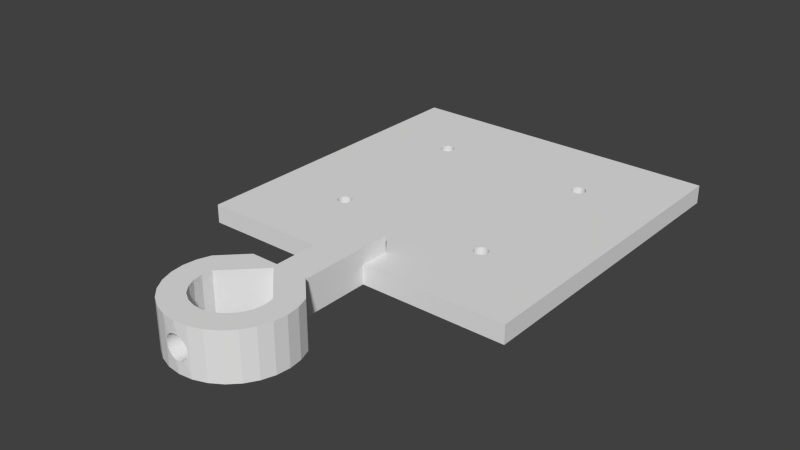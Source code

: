 # Source: instrument-mount.blend  (saved by Blender 2.76.0; exported with 4.5.12 LTS)
import bpy
from mathutils import Matrix  # noqa: F401  (used for matrix-valued properties, if any)

bpy.ops.wm.read_factory_settings(use_empty=True)
scene = bpy.context.scene
scene.name = 'Scene'

# ---- collections
col_collection_1 = bpy.data.collections.new('Collection 1'); scene.collection.children.link(col_collection_1)

# ---- world
world_world = bpy.data.worlds.new('World'); scene.world = world_world
world_world.color = (0.05088, 0.05088, 0.05088)
world_world.use_sun_shadow = False
world_world.sun_shadow_jitter_overblur = 0.0
world_world.cycles.sampling_method = 'MANUAL'
world_world.cycles.sample_map_resolution = 256

# ---- meshes
me_cube = bpy.data.meshes.new('Cube')
me_cube.from_pydata([(-1.0, 1.143, 2.0), (-1.0, 3.143, 2.0), (-1.0, 3.143, 0.0), (-1.0, 1.143, 0.0), (-0.1071, 1.143, 2.0), (-0.1071, 1.143, 0.0), (-0.1071, 1.326, 2.0), (-0.4857, 1.614, 2.0), (-0.4941, 1.615, 2.0), (-0.5021, 1.618, 2.0), (-0.5095, 1.622, 2.0), (-0.516, 1.627, 2.0), (-0.5213, 1.633, 2.0), (-0.5253, 1.641, 2.0), (-0.5277, 1.649, 2.0), (-0.5286, 1.657, 2.0), (-0.5277, 1.666, 2.0), (-0.5253, 1.674, 2.0), (-0.5213, 1.681, 2.0), (-0.516, 1.687, 2.0), (-0.5095, 1.693, 2.0), (-0.5021, 1.697, 2.0), (-0.4941, 1.699, 2.0), (-0.4857, 1.7, 2.0), (-0.4774, 1.699, 2.0), (1.0, 3.143, 2.0), (1.0, 3.143, 0.0), (-0.5286, 2.629, 0.0), (-0.5277, 2.62, 0.0), (-0.5253, 2.612, 0.0), (-0.5213, 2.605, 0.0), (-0.516, 2.598, 0.0), (-0.5095, 2.593, 0.0), (-0.5021, 2.589, 0.0), (-0.4941, 2.587, 0.0), (-0.4857, 2.586, 0.0), (-0.4774, 2.587, 0.0), (-0.4619, 1.693, 0.0), (-0.4693, 1.697, 0.0), (-0.4774, 1.699, 0.0), (-0.4857, 1.7, 0.0), (-0.4941, 1.699, 0.0), (-0.5021, 1.697, 0.0), (-0.5095, 1.693, 0.0), (-0.516, 1.687, 0.0), (-0.5213, 1.681, 0.0), (-0.5253, 1.674, 0.0), (-0.5277, 1.666, 0.0), (-0.5286, 1.657, 0.0), (-0.1071, 0.7271, 0.0), (-0.1071, 0.7271, 3.75), (-0.1071, 1.326, 3.75), (-0.5277, 1.649, 0.0), (-0.5253, 1.641, 0.0), (-0.5213, 1.633, 0.0), (-0.516, 1.627, 0.0), (-0.5095, 1.622, 0.0), (-0.5021, 1.618, 0.0), (-0.4941, 1.615, 0.0), (-0.4857, 1.614, 0.0), (-0.4774, 1.615, 0.0), (-0.4693, 1.618, 0.0), (-0.4619, 1.622, 0.0), (-0.4554, 1.627, 0.0), (-0.4501, 1.633, 0.0), (-0.4461, 1.641, 0.0), (-0.4437, 1.649, 0.0), (-0.4429, 1.657, 0.0), (-0.4437, 1.666, 0.0), (-0.4461, 1.674, 0.0), (-0.4501, 1.681, 0.0), (-0.4554, 1.687, 0.0), (-0.4693, 2.589, 0.0), (-0.4619, 2.593, 0.0), (-0.4554, 2.598, 0.0), (-0.4501, 2.605, 0.0), (0.4857, 2.671, 0.0), (0.4774, 2.671, 0.0), (0.4693, 2.668, 0.0), (0.4619, 2.664, 0.0), (0.4554, 2.659, 0.0), (0.4501, 2.652, 0.0), (0.4461, 2.645, 0.0), (0.4437, 2.637, 0.0), (0.4429, 2.629, 0.0), (0.1071, 1.326, 0.0), (-0.1071, 1.326, 0.0), (-0.4693, 1.697, 2.0), (-0.4619, 1.693, 2.0), (-0.4554, 1.687, 2.0), (-0.4501, 1.681, 2.0), (-0.4461, 1.674, 2.0), (-0.4437, 1.666, 2.0), (-0.4429, 1.657, 2.0), (-0.4437, 1.649, 2.0), (-0.4461, 1.641, 2.0), (-0.4501, 1.633, 2.0), (-0.4554, 1.627, 2.0), (-0.4619, 1.622, 2.0), (-0.4693, 1.618, 2.0), (-0.4774, 1.615, 2.0), (-0.4857, 2.586, 2.0), (-0.4941, 2.587, 2.0), (-0.5021, 2.589, 2.0), (-0.5095, 2.593, 2.0), (-0.516, 2.598, 2.0), (-0.5213, 2.605, 2.0), (-0.5253, 2.612, 2.0), (-0.5277, 2.62, 2.0), (-0.5286, 2.629, 2.0), (-0.5277, 2.637, 2.0), (-0.5253, 2.645, 2.0), (-0.5213, 2.652, 2.0), (-0.516, 2.659, 2.0), (-0.5095, 2.664, 2.0), (-0.5021, 2.668, 2.0), (-0.4941, 2.671, 2.0), (-0.4857, 2.671, 2.0), (-0.4774, 2.671, 2.0), (0.4693, 2.589, 2.0), (0.4619, 2.593, 2.0), (0.4554, 2.598, 2.0), (0.4501, 2.605, 2.0), (0.4461, 2.612, 2.0), (0.4437, 2.62, 2.0), (0.4429, 2.629, 2.0), (0.4437, 2.637, 2.0), (0.4461, 2.645, 2.0), (0.4501, 2.652, 2.0), (0.4554, 2.659, 2.0), (0.4619, 2.664, 2.0), (0.4693, 2.668, 2.0), (0.4774, 2.671, 2.0), (1.0, 1.143, 2.0), (1.0, 1.143, 0.0), (0.5277, 2.637, 0.0), (0.5253, 2.645, 0.0), (0.5213, 2.652, 0.0), (0.516, 2.659, 0.0), (0.5095, 2.664, 0.0), (0.5021, 2.668, 0.0), (0.4941, 2.671, 0.0), (-0.4461, 2.612, 0.0), (-0.4437, 2.62, 0.0), (-0.4429, 2.629, 0.0), (-0.4437, 2.637, 0.0), (-0.4461, 2.645, 0.0), (-0.4501, 2.652, 0.0), (-0.4554, 2.659, 0.0), (-0.4619, 2.664, 0.0), (-0.4693, 2.668, 0.0), (-0.4774, 2.671, 0.0), (-0.4857, 2.671, 0.0), (-0.4941, 2.671, 0.0), (-0.5021, 2.668, 0.0), (-0.5095, 2.664, 0.0), (-0.516, 2.659, 0.0), (-0.5213, 2.652, 0.0), (-0.5253, 2.645, 0.0), (-0.5277, 2.637, 0.0), (-0.4774, 2.587, 2.0), (0.1071, 1.143, 0.0), (0.1071, 0.7271, 0.0), (-0.3214, 0.5128, 0.0), (-0.1786, 0.6557, 5.0), (0.1071, 0.7271, 3.75), (0.1071, 1.326, 3.75), (0.1071, 1.326, 2.0), (-0.4693, 2.589, 2.0), (-0.4619, 2.593, 2.0), (-0.4554, 2.598, 2.0), (-0.4501, 2.605, 2.0), (0.4857, 2.671, 2.0), (0.4619, 1.693, 0.0), (0.4554, 1.687, 0.0), (0.4501, 1.681, 0.0), (0.4461, 1.674, 0.0), (0.4437, 1.666, 0.0), (0.4429, 1.657, 0.0), (0.4437, 2.62, 0.0), (0.4461, 2.612, 0.0), (0.4501, 2.605, 0.0), (0.4554, 2.598, 0.0), (0.4619, 2.593, 0.0), (0.4693, 2.589, 0.0), (0.4774, 2.587, 0.0), (0.4857, 2.586, 0.0), (0.5213, 1.681, 0.0), (0.516, 1.687, 0.0), (0.5095, 1.693, 0.0), (0.5021, 1.697, 0.0), (0.4941, 1.699, 0.0), (0.4857, 1.7, 0.0), (0.4774, 1.699, 0.0), (0.4693, 1.697, 0.0), (0.4857, 1.614, 0.0), (0.4941, 1.615, 0.0), (0.5021, 1.618, 0.0), (0.5095, 1.622, 0.0), (0.516, 1.627, 0.0), (0.5213, 1.633, 0.0), (0.5253, 1.641, 0.0), (0.5277, 1.649, 0.0), (0.5286, 1.657, 0.0), (0.5277, 1.666, 0.0), (0.5253, 1.674, 0.0), (0.4941, 2.587, 0.0), (0.5021, 2.589, 0.0), (0.5095, 2.593, 0.0), (0.516, 2.598, 0.0), (0.5213, 2.605, 0.0), (0.5253, 2.612, 0.0), (0.5277, 2.62, 0.0), (0.5286, 2.629, 0.0), (0.4437, 1.649, 0.0), (0.4461, 1.641, 0.0), (0.4501, 1.633, 0.0), (0.4554, 1.627, 0.0), (0.4619, 1.622, 0.0), (0.4693, 1.618, 0.0), (0.4774, 1.615, 0.0), (0.4857, 2.586, 2.0), (0.4774, 2.587, 2.0), (-0.4693, 2.668, 2.0), (-0.4619, 2.664, 2.0), (-0.4554, 2.659, 2.0), (-0.4501, 2.652, 2.0), (-0.4461, 2.645, 2.0), (-0.4437, 2.637, 2.0), (-0.4429, 2.629, 2.0), (-0.4437, 2.62, 2.0), (-0.4461, 2.612, 2.0), (0.4857, 1.614, 2.0), (0.1071, 1.143, 2.0), (0.4941, 2.671, 2.0), (0.5021, 2.668, 2.0), (0.5095, 2.664, 2.0), (0.516, 2.659, 2.0), (0.5213, 2.652, 2.0), (0.5253, 2.645, 2.0), (0.5277, 2.637, 2.0), (0.5286, 2.629, 2.0), (0.5277, 2.62, 2.0), (0.5253, 2.612, 2.0), (0.4774, 1.699, 2.0), (0.4857, 1.7, 2.0), (0.4941, 1.699, 2.0), (0.5021, 1.697, 2.0), (0.5095, 1.693, 2.0), (0.516, 1.687, 2.0), (0.5213, 1.681, 2.0), (0.5253, 1.674, 2.0), (0.5277, 1.666, 2.0), (0.5286, 1.657, 2.0), (0.5277, 1.649, 2.0), (0.5253, 1.641, 2.0), (0.5213, 1.633, 2.0), (0.516, 1.627, 2.0), (0.5095, 1.622, 2.0), (0.5021, 1.618, 2.0), (0.4941, 1.615, 2.0), (0.4774, 1.615, 2.0), (0.4693, 1.618, 2.0), (0.4619, 1.622, 2.0), (0.4554, 1.627, 2.0), (0.4501, 1.633, 2.0), (0.4461, 1.641, 2.0), (0.4437, 1.649, 2.0), (0.4429, 1.657, 2.0), (0.4437, 1.666, 2.0), (0.4461, 1.674, 2.0), (0.4501, 1.681, 2.0), (0.4554, 1.687, 2.0), (0.4619, 1.693, 2.0), (0.4693, 1.697, 2.0), (0.5213, 2.605, 2.0), (0.516, 2.598, 2.0), (0.5095, 2.593, 2.0), (0.5021, 2.589, 2.0), (0.4941, 2.587, 2.0), (0.0, 0.62, 0.0), (0.1786, 0.6557, 5.0), (-0.2068, 0.4131, 0.0), (-0.3214, 0.5128, 5.0), (0.3214, 0.5128, 0.0), (0.2068, 0.4131, 0.0), (0.0, 0.62, 5.0), (-0.2068, 0.4131, 5.0), (-0.348, 0.4373, 0.0), (-0.348, 0.4373, 5.0), (0.3214, 0.5128, 5.0), (0.348, 0.4373, 0.0), (0.2068, 0.4131, 5.0), (-0.2143, 0.3533, 0.0), (-0.2143, 0.3533, 5.0), (-0.3571, 0.3578, 0.0), (-0.3571, 0.3578, 5.0), (0.348, 0.4373, 5.0), (0.2143, 0.3533, 0.0), (0.3571, 0.3578, 0.0), (0.2143, 0.3533, 5.0), (-0.2047, 0.2937, 0.0), (-0.2047, 0.2937, 5.0), (-0.3483, 0.2782, 0.0), (-0.3483, 0.2782, 5.0), (0.3571, 0.3578, 5.0), (0.3483, 0.2782, 0.0), (0.2047, 0.2937, 0.0), (0.2047, 0.2937, 5.0), (-0.1789, 0.2392, 0.0), (-0.1789, 0.2392, 5.0), (-0.322, 0.2026, 0.0), (-0.322, 0.2026, 5.0), (0.3483, 0.2782, 5.0), (0.322, 0.2026, 0.0), (0.1789, 0.2392, 0.0), (0.1789, 0.2392, 5.0), (-0.139, 0.1941, 0.0), (-0.139, 0.1941, 5.0), (-0.2794, 0.1347, 0.0), (-0.2794, 0.1347, 5.0), (0.322, 0.2026, 5.0), (0.2794, 0.1347, 0.0), (0.139, 0.1941, 0.0), (0.139, 0.1941, 5.0), (-0.08806, 0.1618, 0.0), (-0.08806, 0.1618, 5.0), (-0.2229, 0.07808, 0.0), (-0.2229, 0.07808, 5.0), (0.2794, 0.1347, 5.0), (0.2229, 0.07808, 0.0), (0.08806, 0.1618, 0.0), (0.08806, 0.1618, 5.0), (0.2229, 0.07808, 5.0), (-0.07143, 0.1551, 2.5), (-0.1551, 0.03544, 0.0), (-0.1551, 0.03544, 5.0), (0.1551, 0.03544, 0.0), (0.07143, 0.1551, 2.5), (0.1551, 0.03544, 5.0), (-0.07055, 0.1548, 2.695), (-0.07054, 0.1548, 2.304), (-0.03015, 0.145, 0.0), (-0.07956, 0.008974, 0.0), (-0.07956, 0.008974, 5.0), (-0.03015, 0.145, 5.0), (0.07956, 0.008974, 0.0), (0.03015, 0.145, 0.0), (0.07055, 0.1548, 2.695), (0.07054, 0.1548, 2.303), (0.03015, 0.145, 5.0), (0.07956, 0.008974, 5.0), (-0.06793, 0.1539, 2.886), (-0.07055, 0.007038, 2.695), (-0.07143, 0.007216, 2.5), (-0.06793, 0.1539, 2.114), (-0.07054, 0.007036, 2.304), (-0.03015, 0.145, 1.367), (0.0, 0.0, 0.0), (-0.03015, 0.145, 3.633), (0.0, 0.0, 5.0), (0.03015, 0.145, 1.367), (0.07143, 0.007216, 2.5), (0.07056, 0.007039, 2.695), (0.06793, 0.1539, 2.886), (0.06793, 0.1539, 2.114), (0.07054, 0.007036, 2.304), (0.03015, 0.145, 3.633), (-0.06365, 0.1525, 3.067), (-0.06793, 0.00652, 2.886), (-0.06362, 0.1525, 1.932), (-0.06793, 0.00652, 2.114), (-0.04198, 0.147, 1.489), (-0.02207, 0.144, 1.311), (-0.02207, 0.0006828, 1.311), (-0.04198, 0.147, 3.511), (-0.02187, 0.1442, 3.677), (0.0, 0.1429, 3.75), (-0.0324, 0.001474, 3.614), (0.04198, 0.147, 1.489), (0.02187, 0.1442, 1.323), (0.0, 0.1429, 1.25), (0.03244, 0.001476, 1.386), (0.06793, 0.00652, 2.886), (0.06365, 0.1525, 3.067), (0.06362, 0.1525, 1.932), (0.06793, 0.00652, 2.114), (0.04198, 0.147, 3.511), (0.02207, 0.144, 3.689), (0.02207, 0.0006828, 3.689), (-0.05779, 0.1508, 3.235), (-0.05779, 0.1508, 1.765), (-0.04198, 0.002476, 1.489), (-0.01119, 0.1431, 1.265), (-0.0324, 0.001473, 1.386), (-0.01114, 0.0001743, 1.265), (-0.04198, 0.002476, 3.511), (-0.01119, 0.1431, 3.735), (0.0112, 0.1431, 3.735), (-0.02207, 0.0006828, 3.689), (0.05779, 0.1508, 1.765), (0.04198, 0.002476, 1.489), (0.01117, 0.1431, 1.265), (0.02207, 0.0006828, 1.311), (0.05779, 0.1508, 3.235), (0.04198, 0.002476, 3.511), (0.03246, 0.001478, 3.614), (0.01119, 0.0001752, 3.735), (-0.06364, 0.005716, 3.068), (-0.06362, 0.005713, 1.932), (-0.05779, 0.004706, 1.765), (0.0, 0.0, 1.25), (-0.05779, 0.004706, 3.235), (0.0, 0.0, 3.75), (-0.01117, 0.0001748, 3.735), (0.05779, 0.004706, 1.765), (0.01121, 0.0001767, 1.265), (0.06366, 0.005719, 3.067), (0.06363, 0.005713, 1.932), (0.05779, 0.004706, 3.235)], [], [(216, 215, 266, 265), (0, 1, 2, 3), (0, 15, 16), (4, 0, 3, 5), (183, 184, 194, 173), (233, 167, 166, 165), (66, 67, 86), (102, 103, 24), (1, 25, 26, 2), (59, 58, 8, 7), (196, 195, 232, 260), (195, 220, 261, 232), (56, 55, 11, 10), (55, 54, 12, 11), (54, 53, 13, 12), (53, 52, 14, 13), (52, 48, 15, 14), (48, 47, 16, 15), (47, 46, 17, 16), (46, 45, 18, 17), (45, 44, 19, 18), (44, 43, 20, 19), (43, 42, 21, 20), (42, 41, 22, 21), (41, 40, 23, 22), (40, 39, 24, 23), (26, 76, 150), (25, 133, 134, 26), (28, 27, 109, 108), (29, 28, 108, 107), (30, 29, 107, 106), (31, 30, 106, 105), (32, 31, 105, 104), (33, 32, 104, 103), (34, 33, 103, 102), (35, 34, 102, 101), (36, 35, 101, 160), (38, 37, 88, 87), (39, 38, 87, 24), (50, 49, 163), (161, 162, 49, 5), (50, 165, 166, 51), (6, 51, 166, 167), (60, 59, 7, 100), (61, 60, 100, 99), (62, 61, 99, 98), (63, 62, 98, 97), (70, 69, 91, 90), (64, 63, 97, 96), (66, 65, 95, 94), (67, 66, 94, 93), (68, 67, 93, 92), (77, 76, 172, 132), (69, 68, 92, 91), (71, 70, 90, 89), (37, 71, 89, 88), (72, 36, 160, 168), (73, 72, 168, 169), (74, 73, 169, 170), (151, 150, 223, 118), (65, 64, 96, 95), (75, 74, 170, 171), (79, 78, 131, 130), (80, 79, 130, 129), (81, 80, 129, 128), (82, 81, 128, 127), (83, 82, 127, 126), (43, 44, 31, 32), (200, 201, 134), (84, 83, 126, 125), (184, 185, 193, 194), (161, 5, 86, 85), (27, 159, 110, 109), (159, 158, 111, 110), (158, 157, 112, 111), (157, 156, 113, 112), (156, 155, 114, 113), (155, 154, 115, 114), (78, 77, 132, 131), (154, 153, 116, 115), (152, 151, 118, 117), (184, 183, 120, 119), (183, 182, 121, 120), (182, 181, 122, 121), (181, 180, 123, 122), (180, 179, 124, 123), (25, 243, 251), (271, 221, 167), (179, 84, 125, 124), (133, 233, 161, 134), (136, 135, 240, 239), (137, 136, 239, 238), (138, 137, 238, 237), (139, 138, 237, 236), (363, 348, 338, 362), (140, 139, 236, 235), (76, 141, 234, 172), (142, 75, 171, 231), (143, 142, 231, 230), (144, 143, 230, 229), (145, 144, 229, 228), (146, 145, 228, 227), (147, 146, 227, 226), (141, 140, 235, 234), (148, 147, 226, 225), (149, 148, 225, 224), (162, 233, 165), (280, 49, 162), (317, 325, 335, 327), (165, 50, 164, 281), (163, 283, 164), (150, 149, 224, 223), (186, 185, 222, 221), (206, 186, 221, 279), (207, 206, 279, 278), (208, 207, 278, 277), (209, 208, 277, 276), (210, 209, 276, 275), (211, 210, 275, 243), (212, 211, 243, 242), (213, 212, 242, 241), (135, 213, 241, 240), (165, 281, 284), (280, 282, 163, 49), (281, 164, 286), (185, 184, 119, 222), (288, 163, 282), (287, 282, 280, 286), (36, 72, 37, 38), (281, 290, 284), (284, 291, 285), (288, 289, 283, 163), (286, 164, 283, 287), (286, 280, 285, 292), (296, 294, 287, 289), (293, 282, 287, 294), (287, 283, 289), (295, 296, 289, 288), (292, 300, 305, 297), (284, 290, 297, 291), (297, 290, 292), (285, 298, 300, 292), (299, 298, 285, 291), (305, 300, 308, 313), (301, 293, 294, 302), (303, 304, 296, 295), (193, 185, 186, 192), (291, 297, 305, 299), (392, 394, 357, 372), (298, 307, 308, 300), (295, 293, 301, 303), (315, 307, 306, 314), (309, 301, 302, 310), (311, 312, 304, 303), (313, 308, 316, 321), (299, 305, 313, 306), (307, 298, 299, 306), (307, 315, 316, 308), (303, 301, 309, 311), (309, 319, 311), (317, 309, 310, 318), (319, 320, 312, 311), (314, 322, 315), (306, 313, 321, 314), (101, 102, 24, 87), (315, 323, 324, 316), (328, 318, 310, 320), (378, 359, 376, 399), (312, 320, 310), (325, 317, 318, 326), (327, 328, 320, 319), (316, 324, 333, 329), (314, 321, 329, 322), (309, 317, 327, 319), (316, 329, 321), (334, 325, 326), (336, 326, 318, 328), (324, 332, 339, 333), (323, 331, 332, 324), (335, 336, 328, 327), (282, 293, 295, 288), (332, 331, 338), (337, 331, 323, 330), (326, 340, 334), (325, 334, 341), (345, 326, 336, 344), (347, 331, 337, 346), (322, 329, 333, 330), (343, 344, 336, 335), (339, 332, 350, 351), (338, 348, 332), (349, 338, 331), (50, 51, 6, 4), (352, 340, 326), (383, 364, 348, 363), (325, 341, 355), (349, 366, 362, 338), (325, 372, 357), (350, 345, 344, 360), (359, 375, 326), (6, 167, 119, 170), (344, 343, 354), (330, 333, 339, 337), (361, 379, 331), (347, 346, 358), (356, 341, 334, 354), (332, 348, 364), (365, 349, 331), (349, 365, 386, 366), (332, 387, 367), (360, 351, 350), (368, 352, 326), (371, 409, 370, 355), (354, 353, 344), (325, 355, 370), (334, 340, 353, 354), (356, 354, 343), (342, 357, 373), (374, 394, 343), (376, 359, 345), (350, 398, 377), (344, 378, 399), (362, 346, 351), (380, 361, 347), (342, 393, 381), (346, 382, 403), (385, 418, 386, 365), (351, 363, 362), (332, 364, 384), (385, 365, 331), (371, 355, 341, 356), (346, 362, 366), (350, 367, 388), (389, 406, 351), (326, 390, 368), (390, 412, 408, 368), (344, 353, 369), (370, 391, 325), (400, 415, 418, 385), (371, 356, 343), (391, 372, 325), (378, 396, 375, 359), (373, 393, 342), (358, 395, 374), (326, 375, 390), (382, 401, 379, 361), (345, 397, 376), (377, 397, 345), (344, 396, 378), (331, 379, 400), (394, 374, 373, 357), (347, 402, 380), (381, 402, 347), (346, 401, 382), (340, 352, 369, 353), (383, 363, 351), (384, 404, 332), (331, 400, 385), (383, 417, 384, 364), (346, 366, 386), (404, 387, 332), (406, 389, 388, 367), (388, 398, 350), (360, 407, 389), (405, 387, 404, 419), (344, 369, 408), (409, 371, 343), (400, 379, 401, 415), (284, 285, 280, 162), (405, 406, 367, 387), (394, 392, 343), (358, 411, 395), (392, 372, 391, 410), (382, 361, 380, 403), (402, 381, 411, 416), (411, 381, 393, 395), (399, 414, 360), (344, 412, 396), (413, 377, 398, 407), (310, 302, 304, 312), (407, 398, 388, 389), (397, 377, 413, 414), (403, 416, 358), (346, 415, 401), (417, 383, 351), (404, 384, 417, 419), (346, 386, 418), (390, 375, 396, 412), (395, 393, 373, 374), (403, 380, 402, 416), (406, 405, 351), (360, 413, 407), (408, 412, 344), (343, 410, 409), (368, 408, 369, 352), (392, 410, 343), (416, 411, 358), (302, 294, 296, 304), (414, 413, 360), (399, 376, 397, 414), (418, 415, 346), (351, 419, 417), (391, 370, 409, 410), (405, 419, 351), (337, 339, 351, 346), (192, 191, 246, 245), (193, 192, 245, 244), (191, 190, 247, 246), (194, 193, 244, 274), (190, 189, 248, 247), (173, 194, 274, 273), (189, 188, 249, 248), (174, 173, 273, 272), (188, 187, 250, 249), (175, 174, 272, 271), (187, 205, 251, 250), (176, 175, 271, 270), (205, 204, 252, 251), (177, 176, 270, 269), (204, 203, 253, 252), (178, 177, 269, 268), (203, 202, 254, 253), (214, 178, 268, 267), (202, 201, 255, 254), (215, 214, 267, 266), (153, 152, 117, 116), (201, 200, 256, 255), (200, 199, 257, 256), (217, 216, 265, 264), (199, 198, 258, 257), (218, 217, 264, 263), (198, 197, 259, 258), (219, 218, 263, 262), (197, 196, 260, 259), (220, 219, 262, 261), (58, 57, 9, 8), (0, 4, 8), (23, 24, 1), (4, 6, 7), (22, 23, 1), (4, 7, 8), (21, 22, 1), (0, 8, 9), (20, 21, 1), (0, 9, 10), (19, 20, 1), (0, 10, 11), (19, 1, 18), (0, 11, 12), (18, 1, 17), (0, 12, 13), (17, 1, 0), (0, 13, 14), (16, 17, 0), (0, 14, 15), (3, 2, 29), (335, 325, 342, 343), (2, 27, 28), (39, 40, 35, 36), (2, 28, 29), (290, 281, 286, 292), (3, 29, 46), (29, 30, 46), (47, 48, 3), (32, 33, 42, 43), (46, 47, 3), (36, 38, 39), (45, 46, 30), (44, 45, 31), (45, 30, 31), (5, 49, 4), (4, 49, 50), (3, 48, 52), (86, 5, 59), (84, 85, 70), (75, 76, 77), (83, 84, 75), (75, 77, 78), (82, 83, 75), (75, 78, 79), (3, 52, 53), (75, 79, 80), (3, 53, 54), (75, 80, 81), (3, 54, 55), (75, 81, 82), (3, 55, 56), (75, 84, 74), (5, 3, 58), (173, 174, 182, 183), (3, 56, 57), (70, 71, 84), (3, 57, 58), (69, 70, 85), (5, 58, 59), (68, 69, 85), (86, 59, 60), (67, 68, 86), (86, 60, 61), (86, 61, 62), (86, 62, 63), (71, 73, 74), (86, 63, 64), (71, 74, 84), (86, 64, 65), (68, 85, 86), (86, 65, 66), (1, 24, 107), (132, 25, 131), (118, 119, 120), (131, 25, 1), (118, 120, 121), (130, 131, 118), (118, 121, 122), (129, 130, 118), (118, 122, 123), (128, 129, 118), (118, 123, 124), (127, 128, 118), (118, 124, 125), (126, 127, 118), (118, 125, 126), (6, 90, 91), (117, 118, 1), (101, 90, 6), (118, 131, 1), (89, 90, 101), (116, 117, 1), (89, 101, 88), (115, 116, 1), (101, 87, 88), (114, 115, 1), (279, 221, 274, 244), (113, 114, 1), (100, 7, 6), (112, 113, 1), (99, 100, 6), (111, 112, 1), (98, 99, 6), (110, 111, 1), (97, 98, 6), (109, 110, 1), (96, 97, 6), (108, 109, 1), (95, 96, 6), (107, 108, 1), (94, 95, 6), (24, 106, 107), (93, 94, 6), (105, 106, 24), (92, 93, 6), (105, 24, 104), (91, 92, 6), (24, 103, 104), (159, 27, 2), (26, 135, 136), (158, 159, 2), (26, 136, 137), (157, 158, 2), (26, 137, 138), (156, 157, 2), (26, 138, 139), (155, 156, 2), (26, 139, 140), (154, 155, 2), (2, 26, 150), (76, 75, 142), (26, 140, 141), (76, 142, 143), (26, 141, 76), (153, 154, 2), (76, 143, 144), (152, 153, 2), (76, 144, 145), (151, 152, 2), (76, 145, 146), (150, 151, 2), (76, 146, 147), (149, 150, 76), (76, 147, 148), (148, 149, 76), (164, 50, 163), (177, 178, 85), (186, 187, 188), (176, 177, 85), (186, 188, 189), (175, 176, 85), (186, 189, 190), (174, 175, 181), (186, 190, 191), (175, 85, 181), (186, 191, 192), (40, 41, 34, 35), (37, 72, 73, 71), (85, 84, 179), (41, 42, 33, 34), (85, 179, 180), (85, 180, 181), (174, 181, 182), (205, 187, 210), (85, 178, 214), (204, 205, 134), (85, 214, 215), (203, 204, 134), (85, 215, 216), (187, 186, 206), (85, 216, 217), (187, 206, 207), (85, 217, 218), (187, 207, 208), (85, 218, 219), (187, 208, 209), (85, 219, 220), (187, 209, 210), (85, 220, 195), (205, 210, 211), (85, 195, 161), (205, 211, 134), (195, 196, 161), (211, 26, 134), (196, 134, 161), (213, 135, 26), (196, 197, 134), (212, 213, 26), (197, 198, 134), (202, 203, 134), (134, 198, 199), (201, 202, 134), (134, 199, 200), (212, 26, 211), (160, 101, 6), (222, 119, 167), (167, 221, 222), (168, 160, 6), (119, 118, 223), (169, 168, 6), (119, 223, 224), (170, 169, 6), (119, 224, 225), (171, 170, 119), (119, 225, 226), (231, 171, 119), (119, 226, 227), (230, 231, 119), (119, 227, 228), (229, 230, 119), (119, 228, 229), (260, 232, 233), (167, 233, 232), (25, 132, 172), (260, 233, 133), (25, 172, 234), (259, 260, 133), (25, 234, 235), (258, 259, 133), (25, 235, 236), (257, 258, 133), (25, 236, 237), (256, 257, 133), (25, 237, 238), (255, 256, 133), (25, 238, 239), (255, 133, 254), (243, 244, 245), (254, 133, 253), (243, 245, 246), (253, 133, 252), (243, 246, 247), (252, 133, 251), (243, 247, 248), (251, 133, 25), (243, 248, 249), (250, 251, 243), (243, 249, 250), (25, 239, 240), (242, 243, 25), (25, 240, 241), (241, 242, 25), (167, 232, 261), (342, 347, 358, 343), (167, 261, 262), (273, 274, 221), (167, 262, 263), (272, 273, 221), (167, 263, 264), (271, 272, 221), (167, 264, 265), (270, 271, 167), (167, 265, 266), (269, 270, 167), (167, 266, 267), (268, 269, 167), (167, 267, 268), (244, 243, 275), (278, 279, 244), (244, 275, 276), (277, 278, 244), (244, 276, 277), (330, 323, 315, 322), (162, 161, 233), (162, 165, 284), (342, 325, 357), (345, 359, 326), (347, 361, 331), (350, 332, 367), (358, 374, 343), (345, 350, 377), (360, 344, 399), (347, 342, 381), (358, 346, 403), (360, 389, 351), (57, 56, 10, 9)])
me_cube.use_remesh_preserve_volume = False
me_cube.use_remesh_preserve_attributes = False
me_cube.use_mirror_vertex_groups = False
me_cube.update()

# ---- objects
ob_cube = bpy.data.objects.new('Cube', me_cube)

# ---- transforms, parenting, visibility, modifiers, constraints
ob_cube.location = (0.0, 0.0, 0.0)
ob_cube.scale = (35.0, 35.0, 2.0)
ob_cube.lineart.crease_threshold = 0.0

# ---- collection membership
col_collection_1.objects.link(ob_cube)

# ---- scene / render settings (as saved in the file)
scene.frame_start = 1; scene.frame_end = 250; scene.frame_set(1)
scene.render.engine = 'BLENDER_EEVEE_NEXT'
scene.render.resolution_percentage = 50
scene.render.dither_intensity = 0.0
scene.cycles.use_denoising = False
scene.cycles.samples = 10
scene.cycles.sampling_pattern = 'TABULATED_SOBOL'
scene.cycles.light_sampling_threshold = 0.0
scene.cycles.use_adaptive_sampling = False
scene.cycles.use_light_tree = False
scene.cycles.blur_glossy = 0.0
scene.cycles.pixel_filter_type = 'GAUSSIAN'
scene.cycles.sample_clamp_indirect = 0.0
scene.view_settings.view_transform = 'Standard'
scene.unit_settings.scale_length = 0.001
bpy.context.view_layer.update()

# ---- added for rendering (the .blend has no active camera and no usable light): camera, sun
cam_auto = bpy.data.cameras.new('AutoCamera')
cam_auto.lens = 50.0
cam_auto.sensor_width = 36.0
cam_auto.clip_end = 2123.35
ob_auto_camera = bpy.data.objects.new('AutoCamera', cam_auto)
scene.collection.objects.link(ob_auto_camera)
ob_auto_camera.location = (120.989, -90.1866, 101.791)
ob_auto_camera.rotation_euler = (1.09748, -7.21219e-08, 0.694738)
scene.camera = ob_auto_camera
light_auto_sun = bpy.data.lights.new('AutoSun', 'SUN')
light_auto_sun.energy = 3.0
light_auto_sun.angle = 0.0523599
ob_auto_sun = bpy.data.objects.new('AutoSun', light_auto_sun)
scene.collection.objects.link(ob_auto_sun)
ob_auto_sun.rotation_euler = (0.872665, 0.174533, 0.523599)
bpy.context.view_layer.update()

